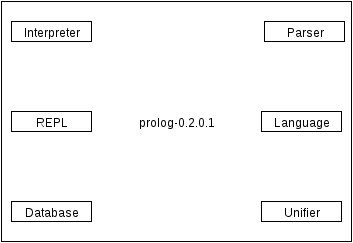

The diagram above was exported from draw.io. Its source (the exported page's mxGraphModel, read from the mxfile embedded in the PNG):
<mxGraphModel dx="877" dy="613" grid="1" gridSize="10" guides="1" tooltips="1" connect="1" arrows="1" fold="1" page="1" pageScale="1" pageWidth="1169" pageHeight="1652" background="#ffffff" math="0">
  <root>
    <mxCell id="0" />
    <mxCell id="1" parent="0" />
    <mxCell id="2" value="" style="whiteSpace=wrap;html=1;" vertex="1" parent="1">
      <mxGeometry x="70" y="80" width="350" height="240" as="geometry" />
    </mxCell>
    <mxCell id="3" value="Database" style="whiteSpace=wrap;html=1;" vertex="1" parent="1">
      <mxGeometry x="80" y="280" width="80" height="20" as="geometry" />
    </mxCell>
    <mxCell id="4" value="REPL" style="whiteSpace=wrap;html=1;" vertex="1" parent="1">
      <mxGeometry x="80" y="190" width="80" height="20" as="geometry" />
    </mxCell>
    <mxCell id="5" value="Interpreter" style="whiteSpace=wrap;html=1;" vertex="1" parent="1">
      <mxGeometry x="80" y="100" width="80" height="20" as="geometry" />
    </mxCell>
    <mxCell id="6" value="Parser" style="whiteSpace=wrap;html=1;" vertex="1" parent="1">
      <mxGeometry x="333" y="100" width="80" height="20" as="geometry" />
    </mxCell>
    <mxCell id="7" value="Language" style="whiteSpace=wrap;html=1;" vertex="1" parent="1">
      <mxGeometry x="330" y="190" width="80" height="20" as="geometry" />
    </mxCell>
    <mxCell id="8" value="Unifier" style="whiteSpace=wrap;html=1;" vertex="1" parent="1">
      <mxGeometry x="330" y="280" width="80" height="20" as="geometry" />
    </mxCell>
    <mxCell id="11" value="prolog-0.2.0.1" style="text;html=1;strokeColor=none;fillColor=none;align=center;verticalAlign=middle;whiteSpace=wrap;overflow=hidden;" vertex="1" parent="1">
      <mxGeometry x="195" y="190" width="100" height="20" as="geometry" />
    </mxCell>
  </root>
</mxGraphModel>